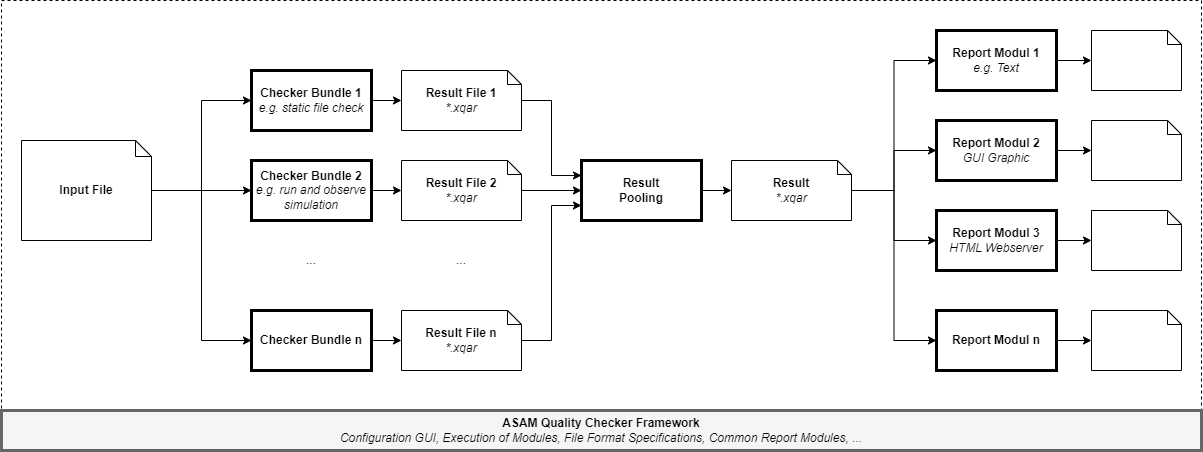

The diagram above was exported from draw.io. Its source (the exported page's mxGraphModel, read from the mxfile embedded in the PNG):
<mxGraphModel dx="1654" dy="596" grid="1" gridSize="10" guides="1" tooltips="1" connect="1" arrows="1" fold="1" page="0" pageScale="1" pageWidth="850" pageHeight="1100" background="#ffffff" math="0" shadow="0">
  <root>
    <mxCell id="0" />
    <mxCell id="1" parent="0" />
    <mxCell id="l2YBsrtmP6bQ9rbPaY1G-1" value="" style="rounded=0;whiteSpace=wrap;html=1;strokeWidth=1;dashed=1;strokeColor=#000000;fillColor=#FFFFFF;fontColor=#000000;" parent="1" vertex="1">
      <mxGeometry width="1200" height="450" as="geometry" />
    </mxCell>
    <mxCell id="l2YBsrtmP6bQ9rbPaY1G-2" style="edgeStyle=orthogonalEdgeStyle;rounded=0;html=1;exitX=1;exitY=0.5;entryX=0;entryY=0.5;jettySize=auto;orthogonalLoop=1;strokeColor=#000000;" parent="1" source="l2YBsrtmP6bQ9rbPaY1G-5" target="l2YBsrtmP6bQ9rbPaY1G-7" edge="1">
      <mxGeometry relative="1" as="geometry" />
    </mxCell>
    <mxCell id="l2YBsrtmP6bQ9rbPaY1G-3" style="edgeStyle=orthogonalEdgeStyle;rounded=0;html=1;exitX=1;exitY=0.5;entryX=0;entryY=0.5;jettySize=auto;orthogonalLoop=1;strokeColor=#000000;" parent="1" source="l2YBsrtmP6bQ9rbPaY1G-5" target="l2YBsrtmP6bQ9rbPaY1G-9" edge="1">
      <mxGeometry relative="1" as="geometry" />
    </mxCell>
    <mxCell id="l2YBsrtmP6bQ9rbPaY1G-4" style="edgeStyle=orthogonalEdgeStyle;rounded=0;html=1;exitX=1;exitY=0.5;entryX=0;entryY=0.5;jettySize=auto;orthogonalLoop=1;strokeColor=#000000;" parent="1" source="l2YBsrtmP6bQ9rbPaY1G-5" target="l2YBsrtmP6bQ9rbPaY1G-11" edge="1">
      <mxGeometry relative="1" as="geometry" />
    </mxCell>
    <mxCell id="l2YBsrtmP6bQ9rbPaY1G-5" value="&lt;b&gt;Input File&lt;/b&gt;" style="shape=note;whiteSpace=wrap;html=1;backgroundOutline=1;size=16;fontColor=#000000;labelBackgroundColor=none;fillColor=#FFFFFF;strokeColor=#000000;" parent="1" vertex="1">
      <mxGeometry x="20" y="140" width="130" height="100" as="geometry" />
    </mxCell>
    <mxCell id="l2YBsrtmP6bQ9rbPaY1G-6" style="edgeStyle=orthogonalEdgeStyle;rounded=0;html=1;exitX=1;exitY=0.5;entryX=0;entryY=0.5;jettySize=auto;orthogonalLoop=1;strokeColor=#000000;" parent="1" source="l2YBsrtmP6bQ9rbPaY1G-7" target="l2YBsrtmP6bQ9rbPaY1G-31" edge="1">
      <mxGeometry relative="1" as="geometry" />
    </mxCell>
    <mxCell id="l2YBsrtmP6bQ9rbPaY1G-7" value="&lt;b&gt;Checker Bundle 1&lt;br&gt;&lt;/b&gt;&lt;i&gt;e.g. static file check&lt;/i&gt;" style="rounded=0;whiteSpace=wrap;html=1;fillColor=#FFFFFF;strokeColor=#000000;strokeWidth=3;fontColor=#000000;" parent="1" vertex="1">
      <mxGeometry x="250" y="70" width="120" height="60" as="geometry" />
    </mxCell>
    <mxCell id="l2YBsrtmP6bQ9rbPaY1G-8" style="edgeStyle=orthogonalEdgeStyle;rounded=0;html=1;exitX=1;exitY=0.5;entryX=0;entryY=0.5;jettySize=auto;orthogonalLoop=1;strokeColor=#000000;" parent="1" source="l2YBsrtmP6bQ9rbPaY1G-9" target="l2YBsrtmP6bQ9rbPaY1G-33" edge="1">
      <mxGeometry relative="1" as="geometry" />
    </mxCell>
    <mxCell id="l2YBsrtmP6bQ9rbPaY1G-9" value="&lt;b&gt;Checker Bundle 2&lt;br&gt;&lt;/b&gt;&lt;i&gt;e.g. run and observe simulation&lt;/i&gt;" style="rounded=0;whiteSpace=wrap;html=1;fillColor=#FFFFFF;strokeColor=#000000;strokeWidth=3;fontColor=#000000;" parent="1" vertex="1">
      <mxGeometry x="250" y="160" width="120" height="60" as="geometry" />
    </mxCell>
    <mxCell id="l2YBsrtmP6bQ9rbPaY1G-10" style="edgeStyle=orthogonalEdgeStyle;rounded=0;html=1;exitX=1;exitY=0.5;entryX=0;entryY=0.5;jettySize=auto;orthogonalLoop=1;strokeColor=#000000;" parent="1" source="l2YBsrtmP6bQ9rbPaY1G-11" target="l2YBsrtmP6bQ9rbPaY1G-35" edge="1">
      <mxGeometry relative="1" as="geometry" />
    </mxCell>
    <mxCell id="l2YBsrtmP6bQ9rbPaY1G-11" value="&lt;b&gt;Checker Bundle n&lt;/b&gt;" style="rounded=0;whiteSpace=wrap;html=1;fillColor=#FFFFFF;strokeColor=#000000;strokeWidth=3;fontColor=#000000;" parent="1" vertex="1">
      <mxGeometry x="250" y="310" width="120" height="60" as="geometry" />
    </mxCell>
    <mxCell id="l2YBsrtmP6bQ9rbPaY1G-12" style="edgeStyle=orthogonalEdgeStyle;rounded=0;html=1;entryX=0;entryY=0.5;jettySize=auto;orthogonalLoop=1;strokeColor=#000000;" parent="1" target="l2YBsrtmP6bQ9rbPaY1G-18" edge="1">
      <mxGeometry relative="1" as="geometry">
        <mxPoint x="850" y="190" as="sourcePoint" />
      </mxGeometry>
    </mxCell>
    <mxCell id="l2YBsrtmP6bQ9rbPaY1G-13" style="edgeStyle=orthogonalEdgeStyle;rounded=0;html=1;exitX=1;exitY=0.5;entryX=0;entryY=0.5;jettySize=auto;orthogonalLoop=1;strokeColor=#000000;" parent="1" source="l2YBsrtmP6bQ9rbPaY1G-36" target="l2YBsrtmP6bQ9rbPaY1G-20" edge="1">
      <mxGeometry relative="1" as="geometry">
        <mxPoint x="865" y="190" as="sourcePoint" />
      </mxGeometry>
    </mxCell>
    <mxCell id="l2YBsrtmP6bQ9rbPaY1G-14" style="edgeStyle=orthogonalEdgeStyle;rounded=0;html=1;exitX=1;exitY=0.5;entryX=0;entryY=0.5;jettySize=auto;orthogonalLoop=1;strokeColor=#000000;" parent="1" source="l2YBsrtmP6bQ9rbPaY1G-36" target="l2YBsrtmP6bQ9rbPaY1G-22" edge="1">
      <mxGeometry relative="1" as="geometry">
        <mxPoint x="865" y="190" as="sourcePoint" />
      </mxGeometry>
    </mxCell>
    <mxCell id="l2YBsrtmP6bQ9rbPaY1G-15" style="edgeStyle=orthogonalEdgeStyle;rounded=0;html=1;exitX=1;exitY=0.5;entryX=0;entryY=0.5;jettySize=auto;orthogonalLoop=1;strokeColor=#000000;" parent="1" source="l2YBsrtmP6bQ9rbPaY1G-36" target="l2YBsrtmP6bQ9rbPaY1G-24" edge="1">
      <mxGeometry relative="1" as="geometry">
        <mxPoint x="865" y="190" as="sourcePoint" />
      </mxGeometry>
    </mxCell>
    <mxCell id="l2YBsrtmP6bQ9rbPaY1G-16" style="edgeStyle=orthogonalEdgeStyle;rounded=0;html=1;exitX=1;exitY=0.5;entryX=0;entryY=0.5;jettySize=auto;orthogonalLoop=1;strokeColor=#000000;" parent="1" source="l2YBsrtmP6bQ9rbPaY1G-17" target="l2YBsrtmP6bQ9rbPaY1G-36" edge="1">
      <mxGeometry relative="1" as="geometry" />
    </mxCell>
    <mxCell id="l2YBsrtmP6bQ9rbPaY1G-17" value="&lt;b&gt;Result&lt;br&gt;Pooling&lt;br&gt;&lt;/b&gt;" style="rounded=0;whiteSpace=wrap;html=1;fillColor=#FFFFFF;strokeColor=#000000;strokeWidth=3;fontColor=#000000;" parent="1" vertex="1">
      <mxGeometry x="580" y="160" width="120" height="60" as="geometry" />
    </mxCell>
    <mxCell id="l2YBsrtmP6bQ9rbPaY1G-18" value="&lt;b&gt;Report Modul 1&lt;/b&gt;&lt;br&gt;&lt;i&gt;e.g. Text&lt;/i&gt;" style="rounded=0;whiteSpace=wrap;html=1;fillColor=#FFFFFF;strokeColor=#000000;strokeWidth=3;fontColor=#000000;" parent="1" vertex="1">
      <mxGeometry x="935" y="30" width="120" height="60" as="geometry" />
    </mxCell>
    <mxCell id="l2YBsrtmP6bQ9rbPaY1G-19" style="edgeStyle=orthogonalEdgeStyle;rounded=0;html=1;exitX=1;exitY=0.5;entryX=0;entryY=0.5;jettySize=auto;orthogonalLoop=1;strokeColor=#000000;" parent="1" target="l2YBsrtmP6bQ9rbPaY1G-26" edge="1">
      <mxGeometry relative="1" as="geometry">
        <mxPoint x="1056" y="150" as="sourcePoint" />
      </mxGeometry>
    </mxCell>
    <mxCell id="l2YBsrtmP6bQ9rbPaY1G-20" value="&lt;b&gt;Report Modul 2&lt;/b&gt;&lt;br&gt;&lt;i&gt;GUI Graphic&lt;br&gt;&lt;/i&gt;" style="rounded=0;whiteSpace=wrap;html=1;fillColor=#FFFFFF;strokeColor=#000000;strokeWidth=3;fontColor=#000000;" parent="1" vertex="1">
      <mxGeometry x="935" y="120" width="120" height="60" as="geometry" />
    </mxCell>
    <mxCell id="l2YBsrtmP6bQ9rbPaY1G-21" style="edgeStyle=orthogonalEdgeStyle;rounded=0;html=1;exitX=1;exitY=0.5;entryX=0;entryY=0.5;jettySize=auto;orthogonalLoop=1;strokeColor=#000000;" parent="1" target="l2YBsrtmP6bQ9rbPaY1G-27" edge="1">
      <mxGeometry relative="1" as="geometry">
        <mxPoint x="1056" y="240" as="sourcePoint" />
      </mxGeometry>
    </mxCell>
    <mxCell id="l2YBsrtmP6bQ9rbPaY1G-22" value="&lt;b&gt;Report Modul 3&lt;/b&gt;&lt;br&gt;&lt;i&gt;HTML Webserver&lt;br&gt;&lt;/i&gt;" style="rounded=0;whiteSpace=wrap;html=1;fillColor=#FFFFFF;strokeColor=#000000;strokeWidth=3;fontColor=#000000;" parent="1" vertex="1">
      <mxGeometry x="935" y="210" width="120" height="60" as="geometry" />
    </mxCell>
    <mxCell id="l2YBsrtmP6bQ9rbPaY1G-23" style="edgeStyle=orthogonalEdgeStyle;rounded=0;html=1;exitX=1;exitY=0.5;entryX=0;entryY=0.5;jettySize=auto;orthogonalLoop=1;strokeColor=#000000;" parent="1" target="l2YBsrtmP6bQ9rbPaY1G-28" edge="1">
      <mxGeometry relative="1" as="geometry">
        <mxPoint x="1056" y="340" as="sourcePoint" />
      </mxGeometry>
    </mxCell>
    <mxCell id="l2YBsrtmP6bQ9rbPaY1G-24" value="&lt;b&gt;Report Modul n&lt;/b&gt;&lt;i&gt;&lt;br&gt;&lt;/i&gt;" style="rounded=0;whiteSpace=wrap;html=1;fillColor=#FFFFFF;strokeColor=#000000;strokeWidth=3;fontColor=#000000;" parent="1" vertex="1">
      <mxGeometry x="935" y="310" width="120" height="60" as="geometry" />
    </mxCell>
    <mxCell id="l2YBsrtmP6bQ9rbPaY1G-25" value="" style="shape=note;whiteSpace=wrap;html=1;backgroundOutline=1;size=14;strokeColor=#000000;fillColor=#FFFFFF;fontColor=#000000;" parent="1" vertex="1">
      <mxGeometry x="1090" y="30" width="90" height="60" as="geometry" />
    </mxCell>
    <mxCell id="l2YBsrtmP6bQ9rbPaY1G-26" value="" style="shape=note;whiteSpace=wrap;html=1;backgroundOutline=1;size=14;strokeColor=#000000;fillColor=#FFFFFF;fontColor=#000000;" parent="1" vertex="1">
      <mxGeometry x="1090" y="120" width="90" height="60" as="geometry" />
    </mxCell>
    <mxCell id="l2YBsrtmP6bQ9rbPaY1G-27" value="" style="shape=note;whiteSpace=wrap;html=1;backgroundOutline=1;size=14;fontColor=#000000;labelBackgroundColor=default;fillColor=#FFFFFF;strokeColor=#000000;" parent="1" vertex="1">
      <mxGeometry x="1090" y="210" width="90" height="60" as="geometry" />
    </mxCell>
    <mxCell id="l2YBsrtmP6bQ9rbPaY1G-28" value="" style="shape=note;whiteSpace=wrap;html=1;backgroundOutline=1;size=14;strokeColor=#000000;fillColor=#FFFFFF;fontColor=#000000;" parent="1" vertex="1">
      <mxGeometry x="1090" y="310" width="90" height="60" as="geometry" />
    </mxCell>
    <mxCell id="l2YBsrtmP6bQ9rbPaY1G-29" value="" style="endArrow=classic;html=1;entryX=0;entryY=0.5;exitX=1;exitY=0.5;strokeColor=#000000;" parent="1" target="l2YBsrtmP6bQ9rbPaY1G-25" edge="1">
      <mxGeometry width="50" height="50" relative="1" as="geometry">
        <mxPoint x="1056" y="60" as="sourcePoint" />
        <mxPoint x="326" y="390" as="targetPoint" />
      </mxGeometry>
    </mxCell>
    <mxCell id="l2YBsrtmP6bQ9rbPaY1G-30" style="edgeStyle=orthogonalEdgeStyle;rounded=0;html=1;exitX=1;exitY=0.5;entryX=0;entryY=0.25;jettySize=auto;orthogonalLoop=1;strokeColor=#000000;" parent="1" source="l2YBsrtmP6bQ9rbPaY1G-31" target="l2YBsrtmP6bQ9rbPaY1G-17" edge="1">
      <mxGeometry relative="1" as="geometry" />
    </mxCell>
    <mxCell id="l2YBsrtmP6bQ9rbPaY1G-31" value="&lt;b&gt;Result File 1&lt;/b&gt;&lt;br&gt;&lt;i&gt;*.xqar&lt;/i&gt;" style="shape=note;whiteSpace=wrap;html=1;backgroundOutline=1;size=14;strokeColor=#000000;fillColor=#FFFFFF;fontColor=#000000;" parent="1" vertex="1">
      <mxGeometry x="400" y="70" width="120" height="60" as="geometry" />
    </mxCell>
    <mxCell id="l2YBsrtmP6bQ9rbPaY1G-32" style="edgeStyle=orthogonalEdgeStyle;rounded=0;html=1;exitX=1;exitY=0.5;entryX=0;entryY=0.5;jettySize=auto;orthogonalLoop=1;strokeColor=#000000;" parent="1" source="l2YBsrtmP6bQ9rbPaY1G-33" target="l2YBsrtmP6bQ9rbPaY1G-17" edge="1">
      <mxGeometry relative="1" as="geometry" />
    </mxCell>
    <mxCell id="l2YBsrtmP6bQ9rbPaY1G-33" value="&lt;b&gt;Result File 2&lt;/b&gt;&lt;br&gt;&lt;i&gt;*.xqar&lt;/i&gt;" style="shape=note;whiteSpace=wrap;html=1;backgroundOutline=1;size=14;strokeColor=#000000;fillColor=#FFFFFF;fontColor=#000000;" parent="1" vertex="1">
      <mxGeometry x="400" y="160" width="120" height="60" as="geometry" />
    </mxCell>
    <mxCell id="l2YBsrtmP6bQ9rbPaY1G-34" style="edgeStyle=orthogonalEdgeStyle;rounded=0;html=1;exitX=1;exitY=0.5;entryX=0;entryY=0.75;jettySize=auto;orthogonalLoop=1;strokeColor=#000000;" parent="1" source="l2YBsrtmP6bQ9rbPaY1G-35" target="l2YBsrtmP6bQ9rbPaY1G-17" edge="1">
      <mxGeometry relative="1" as="geometry" />
    </mxCell>
    <mxCell id="l2YBsrtmP6bQ9rbPaY1G-35" value="&lt;b&gt;Result File n&lt;/b&gt;&lt;br&gt;&lt;i&gt;*.xqar&lt;/i&gt;" style="shape=note;whiteSpace=wrap;html=1;backgroundOutline=1;size=14;strokeColor=#000000;fillColor=#FFFFFF;fontColor=#000000;" parent="1" vertex="1">
      <mxGeometry x="400" y="310" width="120" height="60" as="geometry" />
    </mxCell>
    <mxCell id="l2YBsrtmP6bQ9rbPaY1G-36" value="&lt;b&gt;Result&lt;br&gt;&lt;/b&gt;&lt;i&gt;*.xqar&lt;/i&gt;&lt;b&gt;&lt;br&gt;&lt;/b&gt;" style="shape=note;whiteSpace=wrap;html=1;backgroundOutline=1;size=14;strokeColor=#000000;fillColor=#FFFFFF;fontColor=#000000;" parent="1" vertex="1">
      <mxGeometry x="730" y="160" width="120" height="60" as="geometry" />
    </mxCell>
    <mxCell id="l2YBsrtmP6bQ9rbPaY1G-37" value="&lt;b&gt;ASAM Quality Checker Framework&lt;/b&gt;&lt;br&gt;&lt;i&gt;Configuration GUI, Execution of Modules, File Format Specifications, Common Report Modules, ...&lt;/i&gt;&lt;b&gt;&lt;/b&gt;" style="rounded=0;whiteSpace=wrap;html=1;fillColor=#f5f5f5;strokeColor=#666666;strokeWidth=3;fontColor=#000000;" parent="1" vertex="1">
      <mxGeometry y="410" width="1200" height="40" as="geometry" />
    </mxCell>
    <mxCell id="l2YBsrtmP6bQ9rbPaY1G-38" value="..." style="text;html=1;strokeColor=none;fillColor=none;align=center;verticalAlign=middle;whiteSpace=wrap;rounded=0;dashed=1;" parent="1" vertex="1">
      <mxGeometry x="290" y="250" width="40" height="20" as="geometry" />
    </mxCell>
    <mxCell id="l2YBsrtmP6bQ9rbPaY1G-39" value="..." style="text;html=1;strokeColor=none;fillColor=none;align=center;verticalAlign=middle;whiteSpace=wrap;rounded=0;dashed=1;" parent="1" vertex="1">
      <mxGeometry x="440" y="250" width="40" height="20" as="geometry" />
    </mxCell>
  </root>
</mxGraphModel>